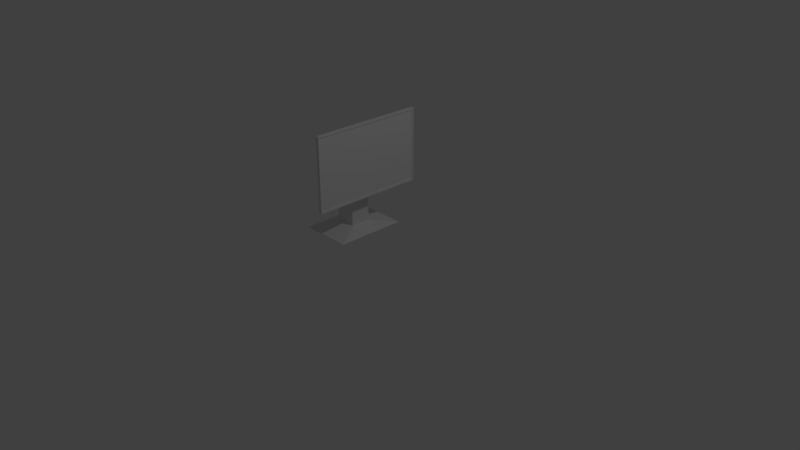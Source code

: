 # Source: computer.blend  (saved by Blender 2.79.0; exported with 4.5.12 LTS)
import bpy
from mathutils import Matrix  # noqa: F401  (used for matrix-valued properties, if any)

bpy.ops.wm.read_factory_settings(use_empty=True)
scene = bpy.context.scene
scene.name = 'Scene'

# ---- collections
col_collection_1 = bpy.data.collections.new('Collection 1'); scene.collection.children.link(col_collection_1)

# ---- materials (node trees are filled in below, after node groups)
mat_material = bpy.data.materials.new('Material')
mat_material.alpha_threshold = 0.0
mat_material.use_transparent_shadow = False
mat_material.roughness = 0.5
mat_material.line_color = (0.0, 0.0, 0.0, 1.0)

# ---- material node trees

# ---- world
world_world = bpy.data.worlds.new('World'); scene.world = world_world
world_world.color = (0.05088, 0.05088, 0.05088)
world_world.use_sun_shadow = False
world_world.sun_shadow_jitter_overblur = 0.0
world_world.cycles.sampling_method = 'MANUAL'

# ---- cameras
cam_camera = bpy.data.cameras.new('Camera')
cam_camera.clip_end = 100.0
cam_camera.lens = 35.0
cam_camera.sensor_width = 32.0
cam_camera.sensor_height = 18.0
cam_camera.ortho_scale = 7.314
cam_camera.dof.focus_distance = 0.0
cam_camera.dof.aperture_fstop = 128.0

# ---- lights
light_lamp = bpy.data.lights.new('Lamp', 'POINT')
light_lamp.transmission_factor = 0.0
light_lamp.cutoff_distance = 30.0
light_lamp.energy = 100.0
light_lamp.shadow_buffer_clip_start = 1.001
light_lamp.shadow_soft_size = 0.1
light_lamp.shadow_maximum_resolution = 0.006
light_lamp.use_absolute_resolution = True

# ---- meshes
me_cube = bpy.data.meshes.new('Cube')
me_cube.from_pydata([(1.0, 1.221, -0.7892), (1.0, -1.221, -0.7892), (-1.0, -1.221, -0.7892), (-1.0, 1.221, -0.7892), (1.0, 1.221, 0.7892), (1.0, -1.221, 0.7892), (-1.0, -1.221, 0.7892), (-1.0, 1.221, 0.7892), (-1.0, 3.345e-07, -0.7892), (-1.0, -1.221, 8.882e-16), (-1.0, 1.221, 8.882e-16), (-1.0, 1.89e-07, 0.7892), (-8.263, 2.384e-07, 0.0), (-1.0, 0.6103, -0.7892), (-1.0, -1.221, 0.3946), (-1.0, 1.221, 0.3946), (-1.0, 0.6103, 0.7892), (-1.0, -0.6103, -0.7892), (-1.0, -1.221, -0.3946), (-1.0, 1.221, -0.3946), (-1.0, -0.6103, 0.7892), (-8.263, 0.5, 0.0), (-8.263, -0.5, 0.0), (-8.263, 2.682e-07, -0.5), (-8.263, 2.086e-07, 0.5), (-8.263, -0.5, 0.5), (-8.263, -0.5, -0.5), (-8.263, 0.5, -0.5), (-8.263, 0.5, 0.5), (-20.91, -0.1849, -1.494), (-20.91, -0.1849, -0.494), (-20.91, 0.2485, -1.494), (-20.91, 0.2485, -0.494), (-8.33, -0.1849, -1.494), (-8.33, -0.1849, -0.494), (-8.33, 0.2485, -1.494), (-8.33, 0.2485, -0.494), (-30.45, 0.7915, -1.612), (-30.45, -0.7279, -1.612), (1.212, 0.7915, -1.612), (1.212, -0.7279, -1.612), (-18.95, -0.1849, -0.2276), (-18.95, 0.2485, -0.2276), (-14.97, 0.2485, -0.1277), (-14.97, -0.1849, -0.1277), (-7.101, 0.2485, -0.494), (-7.101, -0.1849, -0.494), (-7.101, 0.2485, -0.01712), (-7.101, -0.1849, -0.01712), (-30.45, 0.7915, -1.625), (-30.45, -0.7279, -1.625), (1.212, 0.7915, -1.625), (1.212, -0.7279, -1.625), (1.0, 1.189, -0.7892), (1.0, -1.189, -0.7892), (1.0, 1.189, 0.7892), (1.0, -1.189, 0.7892), (1.0, 1.221, -0.7509), (1.0, 1.221, 0.7509), (1.0, -1.221, -0.7509), (1.0, -1.221, 0.7509), (1.0, 1.189, 0.7509), (1.0, 1.189, -0.7509), (1.0, -1.189, 0.7509), (1.0, -1.189, -0.7509), (0.5326, 1.189, 0.7509), (0.5326, 1.189, -0.7509), (0.5326, -1.189, 0.7509), (0.5326, -1.189, -0.7509)], [], [(0, 53, 54, 1, 2, 17, 8, 13, 3), (4, 7, 16, 11, 20, 6, 5, 56, 55), (63, 56, 5, 60), (1, 59, 60, 5, 6, 14, 9, 18, 2), (28, 16, 7, 15), (4, 58, 57, 0, 3, 19, 10, 15, 7), (27, 21, 10, 19), (26, 22, 12, 23), (25, 20, 11, 24), (22, 25, 24, 12), (9, 14, 25, 22), (14, 6, 20, 25), (17, 26, 23, 8), (2, 18, 26, 17), (18, 9, 22, 26), (13, 27, 19, 3), (8, 23, 27, 13), (23, 12, 21, 27), (21, 28, 15, 10), (12, 24, 28, 21), (24, 11, 16, 28), (29, 30, 32, 31), (31, 32, 36, 35), (35, 36, 34, 33), (33, 34, 30, 29), (35, 33, 40, 39), (36, 32, 42, 43), (39, 40, 52, 51), (33, 29, 38, 40), (31, 35, 39, 37), (29, 31, 37, 38), (43, 42, 41, 44), (36, 43, 47, 45), (32, 30, 41, 42), (30, 34, 44, 41), (46, 45, 47, 48), (34, 36, 45, 46), (44, 34, 46, 48), (43, 44, 48, 47), (49, 51, 52, 50), (38, 37, 49, 50), (40, 38, 50, 52), (37, 39, 51, 49), (58, 4, 55, 61), (61, 55, 56, 63), (53, 62, 64, 54), (64, 62, 66, 68), (0, 57, 62, 53), (57, 58, 61, 62), (54, 64, 59, 1), (64, 63, 60, 59), (66, 65, 67, 68), (61, 63, 67, 65), (63, 64, 68, 67), (62, 61, 65, 66)])
_uv = me_cube.uv_layers.new(name='UVMap')
_uv.uv.foreach_set('vector', [0.3791, 1.506e-08, 0.3813, 1.506e-08, 0.5457, 0.0, 0.5479, 0.0, 0.5479, 0.06317, 0.5057, 0.06317, 0.4635, 0.06317, 0.4213, 0.06317, 0.3791, 0.06317, 0.2102, 0.2927, 0.2102, 0.2296, 0.2524, 0.2296, 0.2946, 0.2296, 0.3368, 0.2296, 0.3791, 0.2296, 0.3791, 0.2927, 0.3769, 0.2927, 0.2124, 0.2927, 0.3817, 0.2937, 0.3791, 0.2937, 0.3791, 0.2927, 0.3817, 0.2927, 0.859, 0.2931, 0.8564, 0.2931, 0.7525, 0.2931, 0.7498, 0.2931, 0.7498, 0.2299, 0.7771, 0.2299, 0.8044, 0.2299, 0.8317, 0.2299, 0.859, 0.2299, 0.26, 0.0, 0.2524, 0.2296, 0.2102, 0.2296, 0.2102, 0.2293, 0.9682, 0.2931, 0.9656, 0.2931, 0.8617, 0.2931, 0.859, 0.2931, 0.859, 0.2299, 0.8863, 0.2299, 0.9136, 0.2299, 0.9409, 0.2299, 0.9682, 0.2299, 0.879, 0.0, 0.9136, 3.012e-08, 0.9136, 0.2299, 0.8863, 0.2299, 0.3117, 0.3243, 0.2771, 0.3243, 0.2771, 0.3085, 0.3117, 0.3085, 0.3292, 0.0, 0.3368, 0.2296, 0.2946, 0.2296, 0.2946, 3.012e-08, 0.2771, 0.3243, 0.2425, 0.3243, 0.2425, 0.3085, 0.2771, 0.3085, 0.8044, 0.2299, 0.7771, 0.2299, 0.7698, 0.0, 0.8044, 3.012e-08, 0.3791, 0.2293, 0.3791, 0.2296, 0.3368, 0.2296, 0.3292, 0.0, 0.5057, 0.06317, 0.4981, 0.2927, 0.4635, 0.2927, 0.4635, 0.06317, 0.5479, 0.06317, 0.5479, 0.06334, 0.4981, 0.2927, 0.5057, 0.06317, 0.8317, 0.2299, 0.8044, 0.2299, 0.8044, 3.012e-08, 0.839, 0.0, 0.4213, 0.06317, 0.4289, 0.2927, 0.3791, 0.06334, 0.3791, 0.06317, 0.4635, 0.06317, 0.4635, 0.2927, 0.4289, 0.2927, 0.4213, 0.06317, 0.3117, 0.3085, 0.2771, 0.3085, 0.2771, 0.2927, 0.3117, 0.2927, 0.9136, 3.012e-08, 0.9482, 3.012e-08, 0.9409, 0.2299, 0.9136, 0.2299, 0.2771, 0.3085, 0.2425, 0.3085, 0.2425, 0.2927, 0.2771, 0.2927, 0.2946, 3.012e-08, 0.2946, 0.2296, 0.2524, 0.2296, 0.26, 0.0, 0.2425, 0.3559, 0.2425, 0.3243, 0.2725, 0.3243, 0.2725, 0.3559, 0.5602, 0.0, 0.6293, 0.000444, 0.6171, 0.3976, 0.5479, 0.3971, 0.3025, 0.3243, 0.3025, 0.3559, 0.2725, 0.3559, 0.2725, 0.3243, 0.6489, 0.03946, 0.718, 0.03901, 0.7303, 0.4361, 0.6611, 0.4366, 0.1427, 0.6986, 0.1726, 0.6986, 0.2102, 0.9998, 0.1051, 0.9998, 0.6171, 0.3976, 0.6293, 0.000444, 0.6458, 0.06239, 0.6489, 0.1881, 0.5215, 0.3407, 0.5215, 0.2927, 0.5224, 0.2927, 0.5224, 0.3407, 0.1726, 0.6986, 0.1726, 0.3014, 0.2102, 0.0, 0.2102, 0.9998, 0.1427, 0.3014, 0.1427, 0.6986, 0.1051, 0.9998, 0.1051, 0.0, 0.1726, 0.3014, 0.1427, 0.3014, 0.1051, 0.0, 0.2102, 0.0, 0.9682, 0.1878, 0.9682, 0.06203, 0.9982, 0.06203, 0.9982, 0.1878, 0.6171, 0.3976, 0.6489, 0.1881, 0.6489, 0.4366, 0.6159, 0.4364, 0.9682, 0.0, 0.9982, 0.0, 0.9982, 0.06203, 0.9682, 0.06203, 0.7303, 0.4361, 0.718, 0.03901, 0.7498, 0.2484, 0.7468, 0.3742, 0.3417, 0.3552, 0.3117, 0.3552, 0.3117, 0.3402, 0.3417, 0.3402, 0.7498, 0.2931, 0.7798, 0.2931, 0.7798, 0.3319, 0.7498, 0.3319, 0.7498, 0.2484, 0.718, 0.03901, 0.7168, 0.0002117, 0.7498, 0.0, 0.9682, 0.1878, 0.9982, 0.1878, 0.9982, 0.4363, 0.9682, 0.4363, 0.1051, 0.0, 0.1051, 1.0, 2.515e-07, 1.0, 0.0, 0.0, 0.5206, 0.3407, 0.5206, 0.2927, 0.5215, 0.2927, 0.5215, 0.3407, 0.9991, 0.0, 0.9991, 0.9998, 0.9982, 0.9998, 0.9982, 0.0, 0.9991, 0.9998, 0.9991, 0.0, 1.0, 0.0, 1.0, 0.9998, 0.3817, 0.3698, 0.3791, 0.3698, 0.3791, 0.3688, 0.3817, 0.3688, 0.3817, 0.3688, 0.3791, 0.3688, 0.3791, 0.2937, 0.3817, 0.2937, 0.4882, 0.3688, 0.4856, 0.3688, 0.4856, 0.2937, 0.4882, 0.2937, 0.2102, 0.3678, 0.2102, 0.2927, 0.2425, 0.2927, 0.2425, 0.3678, 0.4882, 0.3698, 0.4856, 0.3698, 0.4856, 0.3688, 0.4882, 0.3688, 0.4856, 0.3698, 0.3817, 0.3698, 0.3817, 0.3688, 0.4856, 0.3688, 0.4882, 0.2937, 0.4856, 0.2937, 0.4856, 0.2927, 0.4882, 0.2927, 0.4856, 0.2937, 0.3817, 0.2937, 0.3817, 0.2927, 0.4856, 0.2927, 0.0, 0.0, 1.0, 0.0, 1.0, 1.0, 0.0, 1.0, 0.5206, 0.2927, 0.5206, 0.3678, 0.4882, 0.3678, 0.4882, 0.2927, 0.344, 0.3402, 0.344, 0.2927, 0.3763, 0.2927, 0.3763, 0.3402, 0.3117, 0.3402, 0.3117, 0.2927, 0.344, 0.2927, 0.344, 0.3402])
me_cube.materials.append(mat_material)
me_cube.use_remesh_preserve_volume = False
me_cube.use_remesh_preserve_attributes = False
me_cube.use_mirror_vertex_groups = False
me_cube.update()

# ---- objects
ob_cube = bpy.data.objects.new('Cube', me_cube)
ob_lamp = bpy.data.objects.new('Lamp', light_lamp)
ob_camera = bpy.data.objects.new('Camera', cam_camera)

# ---- transforms, parenting, visibility, modifiers, constraints
ob_cube.location = (0.0, 0.0, 1.307)
ob_cube.scale = (0.02142, 0.6213, 0.6213)
ob_cube.lock_rotations_4d = False
ob_cube.empty_display_type = 'ARROWS'
ob_cube.lineart.crease_threshold = 0.0
ob_lamp.location = (4.076, 1.005, 5.904)
ob_lamp.rotation_euler = (0.6503, 0.05522, 1.866)
ob_lamp.lock_rotations_4d = False
ob_lamp.empty_display_type = 'ARROWS'
ob_lamp.color = (0.0, 0.0, 0.0, 0.0)
ob_lamp.lineart.crease_threshold = 0.0
ob_camera.location = (7.481, -6.508, 5.344)
ob_camera.rotation_euler = (1.109, 0.0, 0.8149)
ob_camera.lock_rotations_4d = False
ob_camera.empty_display_type = 'ARROWS'
ob_camera.color = (0.0, 0.0, 0.0, 0.0)
ob_camera.display_type = 'WIRE'
ob_camera.lineart.crease_threshold = 0.0

# ---- collection membership
col_collection_1.objects.link(ob_cube)
col_collection_1.objects.link(ob_lamp)
col_collection_1.objects.link(ob_camera)

# ---- scene / render settings (as saved in the file)
scene.camera = ob_camera
scene.frame_start = 1; scene.frame_end = 250; scene.frame_set(1)
scene.render.engine = 'BLENDER_EEVEE_NEXT'
scene.render.resolution_percentage = 50
scene.render.dither_intensity = 0.0
scene.cycles.use_denoising = False
scene.cycles.samples = 128
scene.cycles.sampling_pattern = 'TABULATED_SOBOL'
scene.cycles.use_adaptive_sampling = False
scene.cycles.use_light_tree = False
scene.cycles.blur_glossy = 0.0
scene.cycles.sample_clamp_indirect = 0.0
scene.view_settings.view_transform = 'Standard'
bpy.context.view_layer.update()
